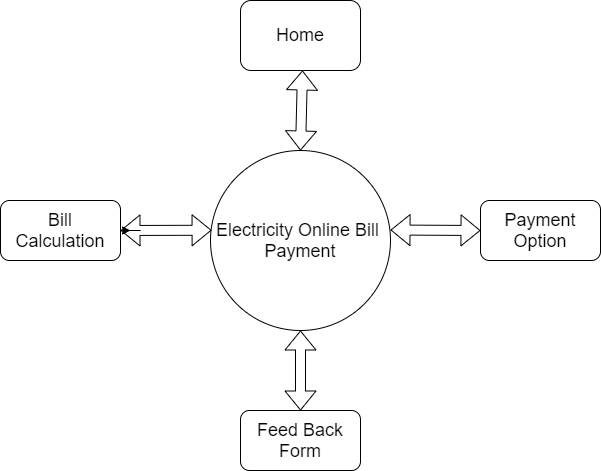

The diagram above was exported from draw.io. Its source (the exported page's mxGraphModel, read from the mxfile embedded in the PNG):
<mxGraphModel dx="1038" dy="580" grid="1" gridSize="10" guides="1" tooltips="1" connect="1" arrows="1" fold="1" page="1" pageScale="1" pageWidth="827" pageHeight="1169" math="0" shadow="0">
  <root>
    <mxCell id="0" />
    <mxCell id="1" parent="0" />
    <mxCell id="2Hr_eFaqwuiCcR4u3bSc-2" value="&lt;font style=&quot;font-size: 18px&quot;&gt;Electricity Online Bill&amp;nbsp;&lt;br&gt;Payment&lt;/font&gt;" style="ellipse;whiteSpace=wrap;html=1;aspect=fixed;" parent="1" vertex="1">
      <mxGeometry x="290" y="180" width="180" height="180" as="geometry" />
    </mxCell>
    <mxCell id="2Hr_eFaqwuiCcR4u3bSc-8" value="" style="shape=flexArrow;endArrow=classic;startArrow=classic;html=1;" parent="1" edge="1">
      <mxGeometry width="50" height="50" relative="1" as="geometry">
        <mxPoint x="380" y="440" as="sourcePoint" />
        <mxPoint x="380" y="360" as="targetPoint" />
      </mxGeometry>
    </mxCell>
    <mxCell id="2Hr_eFaqwuiCcR4u3bSc-9" value="&lt;font style=&quot;font-size: 18px&quot;&gt;Feed Back Form&lt;/font&gt;" style="rounded=1;whiteSpace=wrap;html=1;" parent="1" vertex="1">
      <mxGeometry x="320" y="440" width="120" height="60" as="geometry" />
    </mxCell>
    <mxCell id="2Hr_eFaqwuiCcR4u3bSc-11" value="" style="shape=flexArrow;endArrow=classic;startArrow=classic;html=1;entryX=0.006;entryY=0.443;entryDx=0;entryDy=0;entryPerimeter=0;" parent="1" target="2Hr_eFaqwuiCcR4u3bSc-2" edge="1">
      <mxGeometry width="50" height="50" relative="1" as="geometry">
        <mxPoint x="200" y="260" as="sourcePoint" />
        <mxPoint x="280" y="260" as="targetPoint" />
      </mxGeometry>
    </mxCell>
    <mxCell id="ZhpHYfi_CMxN5S1DY36T-1" style="edgeStyle=orthogonalEdgeStyle;rounded=0;orthogonalLoop=1;jettySize=auto;html=1;" edge="1" parent="1" source="2Hr_eFaqwuiCcR4u3bSc-12">
      <mxGeometry relative="1" as="geometry">
        <mxPoint x="210" y="260" as="targetPoint" />
      </mxGeometry>
    </mxCell>
    <mxCell id="2Hr_eFaqwuiCcR4u3bSc-12" value="&lt;font style=&quot;font-size: 18px&quot;&gt;Bill Calculation&lt;/font&gt;" style="rounded=1;whiteSpace=wrap;html=1;" parent="1" vertex="1">
      <mxGeometry x="80" y="230" width="120" height="60" as="geometry" />
    </mxCell>
    <mxCell id="2Hr_eFaqwuiCcR4u3bSc-13" value="&lt;font style=&quot;font-size: 18px&quot;&gt;Payment Option&lt;/font&gt;" style="rounded=1;whiteSpace=wrap;html=1;" parent="1" vertex="1">
      <mxGeometry x="560" y="230" width="120" height="60" as="geometry" />
    </mxCell>
    <mxCell id="2Hr_eFaqwuiCcR4u3bSc-19" value="" style="shape=flexArrow;endArrow=classic;startArrow=classic;html=1;exitX=0.5;exitY=0;exitDx=0;exitDy=0;" parent="1" source="2Hr_eFaqwuiCcR4u3bSc-2" edge="1">
      <mxGeometry width="50" height="50" relative="1" as="geometry">
        <mxPoint x="378" y="170" as="sourcePoint" />
        <mxPoint x="382" y="100" as="targetPoint" />
      </mxGeometry>
    </mxCell>
    <mxCell id="2Hr_eFaqwuiCcR4u3bSc-21" value="&lt;font style=&quot;font-size: 18px&quot;&gt;Home&lt;/font&gt;" style="rounded=1;whiteSpace=wrap;html=1;" parent="1" vertex="1">
      <mxGeometry x="320" y="30" width="120" height="70" as="geometry" />
    </mxCell>
    <mxCell id="ZhpHYfi_CMxN5S1DY36T-9" value="" style="shape=flexArrow;endArrow=classic;startArrow=classic;html=1;" edge="1" parent="1">
      <mxGeometry width="50" height="50" relative="1" as="geometry">
        <mxPoint x="470" y="259.5" as="sourcePoint" />
        <mxPoint x="560" y="260" as="targetPoint" />
      </mxGeometry>
    </mxCell>
  </root>
</mxGraphModel>